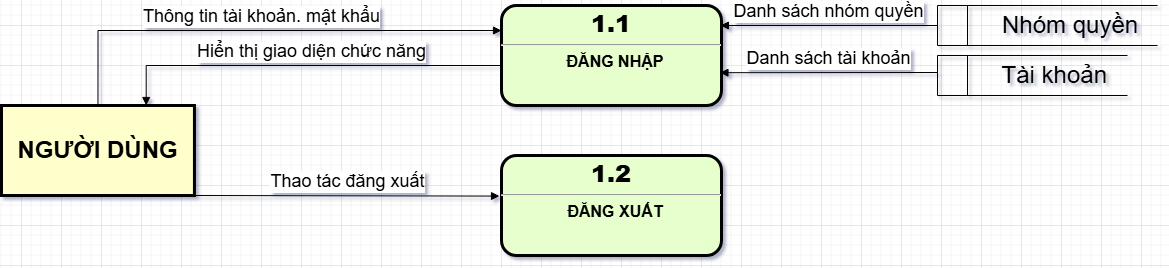

The diagram above was exported from draw.io. Its source (the exported page's mxGraphModel, read from the mxfile embedded in the PNG):
<mxGraphModel dx="2765" dy="439" grid="1" gridSize="10" guides="1" tooltips="1" connect="1" arrows="1" fold="1" page="1" pageScale="1" pageWidth="827" pageHeight="1169" math="0" shadow="0">
  <root>
    <mxCell id="0" />
    <mxCell id="1" parent="0" />
    <mxCell id="l_iyfNTuWzY0k2DvWwQp-3" value="&lt;p style=&quot;margin: 4px 0px 0px; text-align: center;&quot;&gt;&lt;strong style=&quot;&quot;&gt;&lt;font style=&quot;font-size: 24px;&quot;&gt;1.1&lt;/font&gt;&lt;/strong&gt;&lt;/p&gt;&lt;hr&gt;&lt;p style=&quot;margin: 0px; margin-left: 8px;&quot;&gt;&lt;font size=&quot;3&quot;&gt;ĐĂNG NHẬP&lt;/font&gt;&lt;/p&gt;" style="verticalAlign=middle;align=center;overflow=fill;fontSize=12;fontFamily=Helvetica;html=1;rounded=1;fontStyle=1;strokeWidth=3;fillColor=#E6FFCC" parent="1" vertex="1">
      <mxGeometry x="-1040" y="300" width="220" height="100" as="geometry" />
    </mxCell>
    <mxCell id="l_iyfNTuWzY0k2DvWwQp-4" value="" style="group" parent="1" connectable="0" vertex="1">
      <mxGeometry x="-1540" y="400" width="203" height="90" as="geometry" />
    </mxCell>
    <mxCell id="l_iyfNTuWzY0k2DvWwQp-5" value="" style="whiteSpace=wrap;align=center;verticalAlign=middle;fontStyle=1;strokeWidth=3;fillColor=#FFFFCC" parent="l_iyfNTuWzY0k2DvWwQp-4" vertex="1">
      <mxGeometry x="-1.6821011703708494e-14" width="192.9387755102041" height="90" as="geometry" />
    </mxCell>
    <mxCell id="l_iyfNTuWzY0k2DvWwQp-6" value="&lt;b&gt;&lt;font style=&quot;font-size: 24px;&quot;&gt;NGƯỜI DÙNG&lt;/font&gt;&lt;/b&gt;" style="text;html=1;align=center;verticalAlign=middle;resizable=0;points=[];autosize=1;strokeColor=none;fillColor=none;" parent="l_iyfNTuWzY0k2DvWwQp-4" vertex="1">
      <mxGeometry x="6.4687755102040825" y="25" width="180" height="40" as="geometry" />
    </mxCell>
    <mxCell id="l_iyfNTuWzY0k2DvWwQp-7" value="&lt;font style=&quot;font-size: 24px;&quot;&gt;&lt;span style=&quot;white-space: pre;&quot;&gt;&#09;&lt;/span&gt;&amp;nbsp;Tài khoản&lt;/font&gt;" style="html=1;dashed=0;whiteSpace=wrap;shape=mxgraph.dfd.dataStoreID;align=left;spacingLeft=3;points=[[0,0],[0.5,0],[1,0],[0,0.5],[1,0.5],[0,1],[0.5,1],[1,1]];verticalAlign=middle;fontFamily=Helvetica;fontSize=12;fontColor=default;autosize=1;resizable=0;fillColor=none;gradientColor=none;" parent="1" vertex="1">
      <mxGeometry x="-604" y="350" width="190" height="40" as="geometry" />
    </mxCell>
    <mxCell id="l_iyfNTuWzY0k2DvWwQp-8" value="&lt;p style=&quot;margin: 4px 0px 0px; text-align: center;&quot;&gt;&lt;strong style=&quot;&quot;&gt;&lt;font style=&quot;font-size: 24px;&quot;&gt;1.2&lt;/font&gt;&lt;/strong&gt;&lt;/p&gt;&lt;hr&gt;&lt;p style=&quot;margin: 0px; margin-left: 8px;&quot;&gt;&lt;font size=&quot;3&quot;&gt;ĐĂNG XUẤT&lt;/font&gt;&lt;/p&gt;" style="verticalAlign=middle;align=center;overflow=fill;fontSize=12;fontFamily=Helvetica;html=1;rounded=1;fontStyle=1;strokeWidth=3;fillColor=#E6FFCC" parent="1" vertex="1">
      <mxGeometry x="-1040" y="450" width="220" height="100" as="geometry" />
    </mxCell>
    <mxCell id="l_iyfNTuWzY0k2DvWwQp-10" value="&lt;font style=&quot;font-size: 18px;&quot;&gt;Thông tin tài khoản. mật khẩu&lt;/font&gt;" style="html=1;verticalAlign=bottom;endArrow=block;rounded=0;exitX=0.5;exitY=0;exitDx=0;exitDy=0;entryX=0;entryY=0.25;entryDx=0;entryDy=0;edgeStyle=orthogonalEdgeStyle;" parent="1" source="l_iyfNTuWzY0k2DvWwQp-5" target="l_iyfNTuWzY0k2DvWwQp-3" edge="1">
      <mxGeometry width="80" relative="1" as="geometry">
        <mxPoint x="-1120" y="390" as="sourcePoint" />
        <mxPoint x="-1040" y="390" as="targetPoint" />
      </mxGeometry>
    </mxCell>
    <mxCell id="l_iyfNTuWzY0k2DvWwQp-11" value="&lt;font style=&quot;font-size: 18px;&quot;&gt;Hiển thị giao diện chức năng&lt;/font&gt;" style="html=1;verticalAlign=bottom;endArrow=block;rounded=0;entryX=0.75;entryY=0;entryDx=0;entryDy=0;exitX=0;exitY=0.75;exitDx=0;exitDy=0;edgeStyle=orthogonalEdgeStyle;" parent="1" source="l_iyfNTuWzY0k2DvWwQp-3" target="l_iyfNTuWzY0k2DvWwQp-5" edge="1">
      <mxGeometry width="80" relative="1" as="geometry">
        <mxPoint x="-1120" y="390" as="sourcePoint" />
        <mxPoint x="-1040" y="390" as="targetPoint" />
        <Array as="points">
          <mxPoint x="-1040" y="360" />
          <mxPoint x="-1395" y="360" />
        </Array>
      </mxGeometry>
    </mxCell>
    <mxCell id="l_iyfNTuWzY0k2DvWwQp-12" value="&lt;font style=&quot;font-size: 24px;&quot;&gt;&lt;span style=&quot;white-space: pre;&quot;&gt;&#09;&lt;/span&gt;&amp;nbsp;Nhóm quyền&lt;/font&gt;" style="html=1;dashed=0;whiteSpace=wrap;shape=mxgraph.dfd.dataStoreID;align=left;spacingLeft=3;points=[[0,0],[0.5,0],[1,0],[0,0.5],[1,0.5],[0,1],[0.5,1],[1,1]];verticalAlign=middle;fontFamily=Helvetica;fontSize=12;fontColor=default;autosize=1;resizable=0;fillColor=none;gradientColor=none;" parent="1" vertex="1">
      <mxGeometry x="-604" y="300" width="220" height="40" as="geometry" />
    </mxCell>
    <mxCell id="l_iyfNTuWzY0k2DvWwQp-13" value="&lt;font style=&quot;font-size: 18px;&quot;&gt;Danh sách nhóm quyền&lt;/font&gt;" style="html=1;verticalAlign=bottom;endArrow=block;curved=0;rounded=0;entryX=0.995;entryY=0.2;entryDx=0;entryDy=0;exitX=0;exitY=0.5;exitDx=0;exitDy=0;entryPerimeter=0;" parent="1" source="l_iyfNTuWzY0k2DvWwQp-12" target="l_iyfNTuWzY0k2DvWwQp-3" edge="1">
      <mxGeometry width="80" relative="1" as="geometry">
        <mxPoint x="-1120" y="390" as="sourcePoint" />
        <mxPoint x="-1040" y="390" as="targetPoint" />
      </mxGeometry>
    </mxCell>
    <mxCell id="l_iyfNTuWzY0k2DvWwQp-14" value="&lt;font style=&quot;font-size: 18px;&quot;&gt;Danh sách tài khoản&lt;/font&gt;" style="html=1;verticalAlign=bottom;endArrow=block;curved=0;rounded=0;entryX=0.993;entryY=0.672;entryDx=0;entryDy=0;entryPerimeter=0;" parent="1" target="l_iyfNTuWzY0k2DvWwQp-3" edge="1">
      <mxGeometry width="80" relative="1" as="geometry">
        <mxPoint x="-604" y="367" as="sourcePoint" />
        <mxPoint x="-660" y="350" as="targetPoint" />
      </mxGeometry>
    </mxCell>
    <mxCell id="l_iyfNTuWzY0k2DvWwQp-15" value="&lt;font style=&quot;font-size: 18px;&quot;&gt;Thao tác đăng xuất&lt;/font&gt;" style="html=1;verticalAlign=bottom;endArrow=block;curved=0;rounded=0;exitX=1;exitY=1;exitDx=0;exitDy=0;entryX=-0.009;entryY=0.406;entryDx=0;entryDy=0;entryPerimeter=0;" parent="1" source="l_iyfNTuWzY0k2DvWwQp-5" target="l_iyfNTuWzY0k2DvWwQp-8" edge="1">
      <mxGeometry width="80" relative="1" as="geometry">
        <mxPoint x="-790" y="460" as="sourcePoint" />
        <mxPoint x="-1050" y="490" as="targetPoint" />
      </mxGeometry>
    </mxCell>
  </root>
</mxGraphModel>